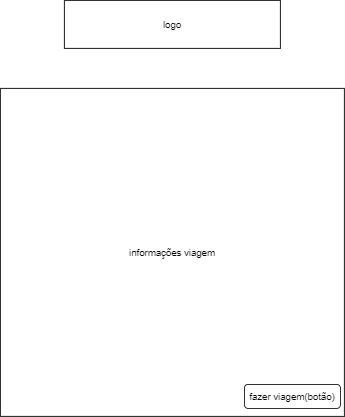

The diagram above was exported from draw.io. Its source (the exported page's mxGraphModel, read from the mxfile embedded in the PNG):
<mxGraphModel dx="1336" dy="745" grid="1" gridSize="10" guides="1" tooltips="1" connect="1" arrows="1" fold="1" page="1" pageScale="1" pageWidth="827" pageHeight="1169" math="0" shadow="0">
  <root>
    <mxCell id="0" />
    <mxCell id="1" parent="0" />
    <mxCell id="K-iwYLgJhyDj_uqnnAQE-27" value="logo" style="rounded=0;whiteSpace=wrap;html=1;" vertex="1" parent="1">
      <mxGeometry x="305" y="40" width="270" height="60" as="geometry" />
    </mxCell>
    <mxCell id="K-iwYLgJhyDj_uqnnAQE-32" value="informações viagem" style="rounded=0;whiteSpace=wrap;html=1;" vertex="1" parent="1">
      <mxGeometry x="225" y="150" width="430" height="410" as="geometry" />
    </mxCell>
    <mxCell id="K-iwYLgJhyDj_uqnnAQE-33" value="fazer viagem(botão)" style="rounded=1;whiteSpace=wrap;html=1;" vertex="1" parent="1">
      <mxGeometry x="530" y="520" width="120" height="30" as="geometry" />
    </mxCell>
  </root>
</mxGraphModel>